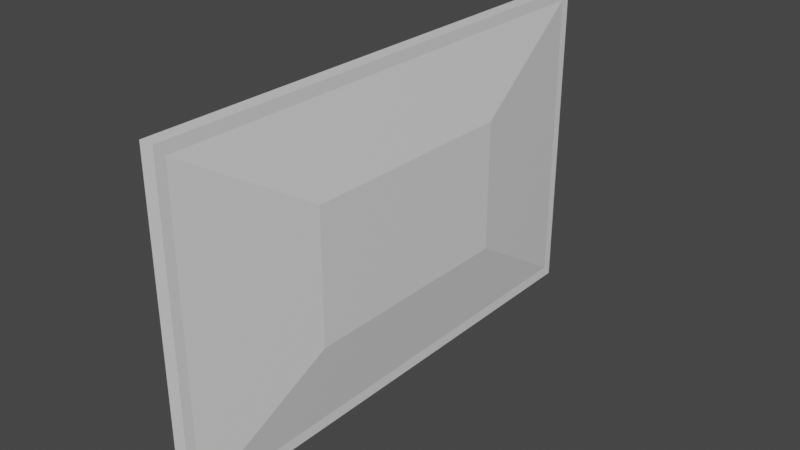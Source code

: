 # Source: wall_TV.blend  (saved by Blender 2.82.7; exported with 4.5.12 LTS)
import bpy
from mathutils import Matrix  # noqa: F401  (used for matrix-valued properties, if any)

bpy.ops.wm.read_factory_settings(use_empty=True)
scene = bpy.context.scene
scene.name = 'Scene'

# ---- collections
col_collection = bpy.data.collections.new('Collection'); scene.collection.children.link(col_collection)

# ---- materials (node trees are filled in below, after node groups)
mat_material = bpy.data.materials.new('Material')
mat_material.alpha_threshold = 0.0
mat_material.use_transparent_shadow = False
mat_material.line_color = (0.0, 0.0, 0.0, 1.0)

# ---- material node trees
mat_material.use_nodes = True; mat_material.node_tree.nodes.clear()
_N = mat_material.node_tree.nodes; _L = mat_material.node_tree.links
n0 = _N.new('ShaderNodeOutputMaterial'); n0.name = 'Material Output'; n0.location = (300, 300)
n1 = _N.new('ShaderNodeBsdfPrincipled'); n1.name = 'Principled BSDF'; n1.location = (10, 300)
n1.distribution = 'GGX'
n1.subsurface_method = 'BURLEY'
n1.inputs[2].default_value = 0.4
n1.inputs[3].default_value = 1.45
n1.inputs[27].default_value = (0.0, 0.0, 0.0, 1.0)
n1.inputs[28].default_value = 1.0
_L.new(n1.outputs[0], n0.inputs[0])
n0.is_active_output = True

# ---- world
world_world = bpy.data.worlds.new('World'); scene.world = world_world
world_world.use_nodes = True; world_world.node_tree.nodes.clear()
_N = world_world.node_tree.nodes; _L = world_world.node_tree.links
n0 = _N.new('ShaderNodeOutputWorld'); n0.name = 'World Output'; n0.location = (300, 300)
n1 = _N.new('ShaderNodeBackground'); n1.name = 'Background'; n1.location = (10, 300)
n1.inputs[0].default_value = (0.05088, 0.05088, 0.05088, 1.0)
_L.new(n1.outputs[0], n0.inputs[0])
n0.is_active_output = True
world_world.color = (0.05088, 0.05088, 0.05088)
world_world.use_sun_shadow = False
world_world.sun_shadow_jitter_overblur = 0.0

# ---- meshes
me_cube = bpy.data.meshes.new('Cube')
me_cube.from_pydata([(1.0, -0.491, 1.0), (1.0, -0.491, -1.0), (1.0, -1.0, 1.0), (1.0, -1.0, -1.0), (-1.0, -0.491, 1.0), (-1.0, -0.491, -1.0), (-1.0, -1.0, 1.0), (-1.0, -1.0, -1.0), (1.0, -0.491, 0.9313), (1.0, -0.491, -0.9313), (-1.0, -1.0, -0.9313), (-1.0, -1.0, 0.9313), (1.0, -1.0, 0.9313), (1.0, -1.0, -0.9313), (-1.0, -0.491, 0.9313), (-1.0, -0.491, -0.9313), (0.9629, -0.491, -1.0), (-0.9629, -0.491, -1.0), (0.9629, -1.0, 1.0), (-0.9629, -1.0, 1.0), (-0.9629, -1.0, -1.0), (0.9629, -1.0, -1.0), (-0.9629, -0.491, 1.0), (0.9629, -0.491, 1.0), (-0.4458, 0.3574, -0.4142), (0.4458, 0.3574, -0.4142), (-0.4458, 0.3574, 0.4142), (0.4458, 0.3574, 0.4142), (0.9629, -1.0, -0.9313), (-0.9629, -1.0, -0.9313), (0.9629, -1.0, 0.9313), (-0.9629, -1.0, 0.9313), (-1.0, -1.388, 0.9313), (-1.0, -1.369, 1.0), (1.0, -1.388, -0.9313), (1.0, -1.388, -1.0), (-0.9629, -1.388, 1.0), (0.9629, -1.388, -1.0), (-1.0, -1.388, -1.0), (-1.0, -1.388, -0.9313), (1.0, -1.388, 1.0), (1.0, -1.388, 0.9313), (-0.9629, -1.388, -0.9313), (-0.9629, -1.388, 0.9313), (0.9629, -1.388, 1.0), (-0.9629, -1.388, -1.0), (0.9629, -1.388, -0.9313), (0.9629, -1.388, 0.9313), (-0.9629, -0.491, -0.9313), (0.9629, -0.491, -0.9313), (-0.9629, -0.491, 0.9313), (0.9629, -0.491, 0.9313)], [], [(22, 4, 6, 19), (30, 28, 46, 47), (11, 6, 4, 14), (16, 1, 3, 21), (8, 0, 2, 12), (51, 23, 0, 8), (16, 49, 9, 1), (49, 51, 8, 9), (1, 9, 13, 3), (9, 8, 12, 13), (7, 10, 15, 5), (10, 11, 14, 15), (10, 7, 38, 39), (19, 6, 33, 36), (31, 30, 47, 43), (28, 30, 31, 29), (28, 29, 42, 46), (3, 13, 34, 35), (15, 14, 50, 48), (24, 26, 27, 25), (5, 15, 48, 17), (17, 48, 49, 16), (14, 4, 22, 50), (50, 22, 23, 51), (5, 17, 20, 7), (17, 16, 21, 20), (20, 21, 37, 45), (6, 11, 32, 33), (0, 23, 18, 2), (23, 22, 19, 18), (43, 36, 33, 32), (45, 42, 39, 38), (42, 43, 32, 39), (34, 41, 47, 46), (35, 34, 46, 37), (37, 46, 42, 45), (41, 40, 44, 47), (47, 44, 36, 43), (11, 10, 39, 32), (2, 18, 44, 40), (29, 31, 43, 42), (21, 3, 35, 37), (12, 2, 40, 41), (18, 19, 36, 44), (13, 12, 41, 34), (7, 20, 45, 38), (24, 25, 49, 48), (27, 26, 50, 51), (26, 24, 48, 50), (25, 27, 51, 49)])
_uv = me_cube.uv_layers.new(name='UVMap')
_uv.uv.foreach_set('vector', [0.7917, 0.5, 0.875, 0.5, 0.875, 0.75, 0.7917, 0.75, 0.5417, 0.8333, 0.4583, 0.8333, 0.4583, 0.8333, 0.5417, 0.8333, 0.5417, 0.0, 0.625, 0.0, 0.625, 0.25, 0.5417, 0.25, 0.2917, 0.5, 0.375, 0.5, 0.375, 0.75, 0.2917, 0.75, 0.5417, 0.5, 0.625, 0.5, 0.625, 0.75, 0.5417, 0.75, 0.5417, 0.4167, 0.625, 0.4167, 0.625, 0.5, 0.5417, 0.5, 0.375, 0.4167, 0.4583, 0.4167, 0.4583, 0.5, 0.375, 0.5, 0.4583, 0.4167, 0.5417, 0.4167, 0.5417, 0.5, 0.4583, 0.5, 0.375, 0.5, 0.4583, 0.5, 0.4583, 0.75, 0.375, 0.75, 0.4583, 0.5, 0.5417, 0.5, 0.5417, 0.75, 0.4583, 0.75, 0.375, 0.0, 0.4583, 0.0, 0.4583, 0.25, 0.375, 0.25, 0.4583, 0.0, 0.5417, 0.0, 0.5417, 0.25, 0.4583, 0.25, 0.4583, 0.0, 0.375, 0.0, 0.375, 0.0, 0.4583, 0.0, 0.7917, 0.75, 0.875, 0.75, 0.875, 0.75, 0.7917, 0.75, 0.5417, 0.9167, 0.5417, 0.8333, 0.5417, 0.8333, 0.5417, 0.9167, 0.4583, 0.8333, 0.5417, 0.8333, 0.5417, 0.9167, 0.4583, 0.9167, 0.4583, 0.8333, 0.4583, 0.9167, 0.4583, 0.9167, 0.4583, 0.8333, 0.375, 0.75, 0.4583, 0.75, 0.4583, 0.75, 0.375, 0.75, 0.4583, 0.25, 0.5417, 0.25, 0.5417, 0.3333, 0.4583, 0.3333, 0.4815, 0.3557, 0.5185, 0.3557, 0.5185, 0.3943, 0.4815, 0.3943, 0.375, 0.25, 0.4583, 0.25, 0.4583, 0.3333, 0.375, 0.3333, 0.375, 0.3333, 0.4583, 0.3333, 0.4583, 0.4167, 0.375, 0.4167, 0.5417, 0.25, 0.625, 0.25, 0.625, 0.3333, 0.5417, 0.3333, 0.5417, 0.3333, 0.625, 0.3333, 0.625, 0.4167, 0.5417, 0.4167, 0.125, 0.5, 0.2083, 0.5, 0.2083, 0.75, 0.125, 0.75, 0.2083, 0.5, 0.2917, 0.5, 0.2917, 0.75, 0.2083, 0.75, 0.2083, 0.75, 0.2917, 0.75, 0.2917, 0.75, 0.2083, 0.75, 0.625, 0.0, 0.5417, 0.0, 0.5417, 0.0, 0.625, 0.0, 0.625, 0.5, 0.7083, 0.5, 0.7083, 0.75, 0.625, 0.75, 0.7083, 0.5, 0.7917, 0.5, 0.7917, 0.75, 0.7083, 0.75, 0.5417, 0.9167, 0.625, 0.9167, 0.625, 1.0, 0.5417, 1.0, 0.375, 0.9167, 0.4583, 0.9167, 0.4583, 1.0, 0.375, 1.0, 0.4583, 0.9167, 0.5417, 0.9167, 0.5417, 1.0, 0.4583, 1.0, 0.4583, 0.75, 0.5417, 0.75, 0.5417, 0.8333, 0.4583, 0.8333, 0.375, 0.75, 0.4583, 0.75, 0.4583, 0.8333, 0.375, 0.8333, 0.375, 0.8333, 0.4583, 0.8333, 0.4583, 0.9167, 0.375, 0.9167, 0.5417, 0.75, 0.625, 0.75, 0.625, 0.8333, 0.5417, 0.8333, 0.5417, 0.8333, 0.625, 0.8333, 0.625, 0.9167, 0.5417, 0.9167, 0.5417, 0.0, 0.4583, 0.0, 0.4583, 0.0, 0.5417, 0.0, 0.625, 0.75, 0.7083, 0.75, 0.7083, 0.75, 0.625, 0.75, 0.4583, 0.9167, 0.5417, 0.9167, 0.5417, 0.9167, 0.4583, 0.9167, 0.2917, 0.75, 0.375, 0.75, 0.375, 0.75, 0.2917, 0.75, 0.5417, 0.75, 0.625, 0.75, 0.625, 0.75, 0.5417, 0.75, 0.7083, 0.75, 0.7917, 0.75, 0.7917, 0.75, 0.7083, 0.75, 0.4583, 0.75, 0.5417, 0.75, 0.5417, 0.75, 0.4583, 0.75, 0.125, 0.75, 0.2083, 0.75, 0.2083, 0.75, 0.125, 0.75, 0.4815, 0.3557, 0.4815, 0.3943, 0.4583, 0.4167, 0.4583, 0.3333, 0.5185, 0.3943, 0.5185, 0.3557, 0.5417, 0.3333, 0.5417, 0.4167, 0.5185, 0.3557, 0.4815, 0.3557, 0.4583, 0.3333, 0.5417, 0.3333, 0.4815, 0.3943, 0.5185, 0.3943, 0.5417, 0.4167, 0.4583, 0.4167])
me_cube.materials.append(mat_material)
me_cube.use_remesh_preserve_volume = False
me_cube.use_remesh_preserve_attributes = False
me_cube.use_mirror_vertex_groups = False
me_cube.update()
me_plane = bpy.data.meshes.new('Plane')
me_plane.from_pydata([(-3.325, -5.572, -1.755e-07), (4.902, -5.572, 2.946e-07), (-3.325, 7.937, -1.755e-07), (4.902, 7.937, 2.946e-07)], [], [(0, 1, 3, 2)])
_uv = me_plane.uv_layers.new(name='UVMap')
_uv.uv.foreach_set('vector', [0.0, 0.0, 1.0, 0.0, 1.0, 1.0, 0.0, 1.0])
me_plane.use_remesh_fix_poles = True
me_plane.use_remesh_preserve_attributes = False
me_plane.use_mirror_vertex_groups = False
me_plane.update()

# ---- objects
ob_cube = bpy.data.objects.new('Cube', me_cube)
ob_plane = bpy.data.objects.new('Plane', me_plane)

# ---- transforms, parenting, visibility, modifiers, constraints
ob_cube.location = (1.726, -2.736, 1.424)
ob_cube.rotation_euler = (0.0, -0.0, -1.571)
ob_cube.scale = (0.704, 0.04201, -0.4404)
ob_cube.lock_rotations_4d = False
ob_cube.empty_display_type = 'ARROWS'
ob_cube.lineart.crease_threshold = 0.0
ob_plane.location = (1.676, -2.856, 1.344)
ob_plane.rotation_euler = (-0.0, -1.571, 0.0)
ob_plane.scale = (0.1005, 0.1005, 0.1005)
ob_plane.lineart.crease_threshold = 0.0

# ---- collection membership
col_collection.objects.link(ob_cube)
col_collection.objects.link(ob_plane)

# ---- scene / render settings (as saved in the file)
scene.frame_start = 1; scene.frame_end = 250; scene.frame_set(1)
scene.render.engine = 'BLENDER_EEVEE_NEXT'
scene.cycles.use_denoising = False
scene.cycles.samples = 128
scene.cycles.sampling_pattern = 'TABULATED_SOBOL'
scene.cycles.use_adaptive_sampling = False
scene.cycles.use_light_tree = False
scene.view_settings.view_transform = 'Filmic'
bpy.context.view_layer.update()

# ---- added for rendering (the .blend has no active camera and no usable light): camera, sun
cam_auto = bpy.data.cameras.new('AutoCamera')
cam_auto.lens = 50.0
cam_auto.sensor_width = 36.0
cam_auto.clip_end = 1000.0
ob_auto_camera = bpy.data.objects.new('AutoCamera', cam_auto)
scene.collection.objects.link(ob_auto_camera)
ob_auto_camera.location = (3.24199, -4.58218, 2.65405)
ob_auto_camera.rotation_euler = (1.09748, -7.21219e-08, 0.694738)
scene.camera = ob_auto_camera
light_auto_sun = bpy.data.lights.new('AutoSun', 'SUN')
light_auto_sun.energy = 3.0
light_auto_sun.angle = 0.0523599
ob_auto_sun = bpy.data.objects.new('AutoSun', light_auto_sun)
scene.collection.objects.link(ob_auto_sun)
ob_auto_sun.rotation_euler = (0.872665, 0.174533, 0.523599)
bpy.context.view_layer.update()
